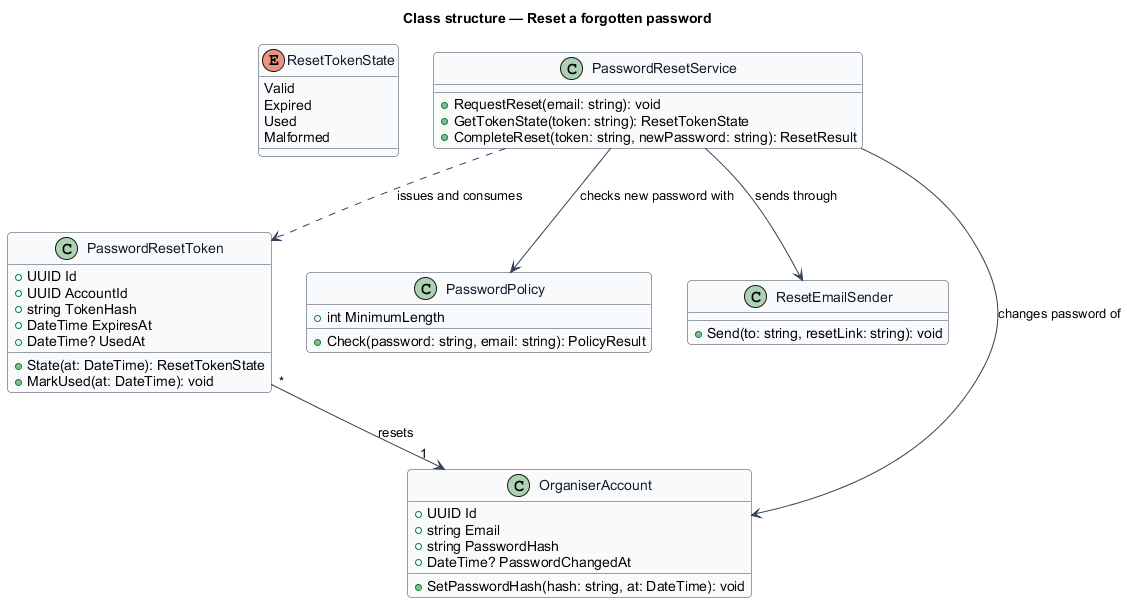

The diagram above was rendered by PlantUML. Its source (embedded in the PNG):
@startuml
' --- shared skin header ---
skinparam backgroundColor #FFFFFF
skinparam shadowing false
skinparam roundcorner 8
skinparam defaultFontName Arial
skinparam ArrowColor #344054
skinparam class {
  BorderColor #344054
  FontColor #101828
  BackgroundColor #F9FAFB
}
' --------------------------
title Class structure — Reset a forgotten password

enum ResetTokenState {
  Valid
  Expired
  Used
  Malformed
}

class PasswordResetToken {
  +UUID Id
  +UUID AccountId
  +string TokenHash
  +DateTime ExpiresAt
  +DateTime? UsedAt
  +State(at: DateTime): ResetTokenState
  +MarkUsed(at: DateTime): void
}

class PasswordResetService {
  +RequestReset(email: string): void
  +GetTokenState(token: string): ResetTokenState
  +CompleteReset(token: string, newPassword: string): ResetResult
}

class PasswordPolicy {
  +int MinimumLength
  +Check(password: string, email: string): PolicyResult
}

class ResetEmailSender {
  +Send(to: string, resetLink: string): void
}

class OrganiserAccount {
  +UUID Id
  +string Email
  +string PasswordHash
  +DateTime? PasswordChangedAt
  +SetPasswordHash(hash: string, at: DateTime): void
}

PasswordResetService ..> PasswordResetToken : issues and consumes
PasswordResetService --> PasswordPolicy : checks new password with
PasswordResetService --> ResetEmailSender : sends through
PasswordResetService --> OrganiserAccount : changes password of
PasswordResetToken "*" --> "1" OrganiserAccount : resets
@enduml